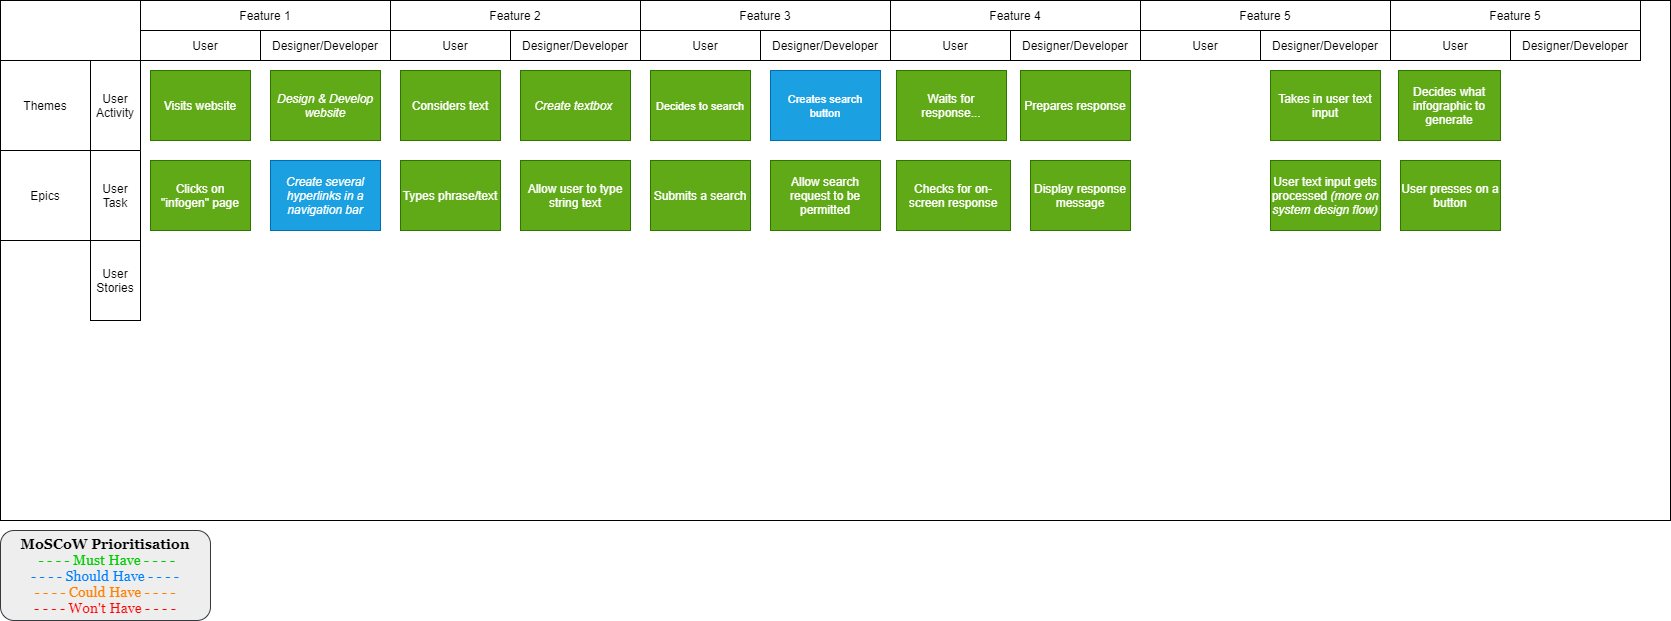

The diagram above was exported from draw.io. Its source (the exported page's mxGraphModel, read from the mxfile embedded in the PNG):
<mxGraphModel dx="1576" dy="855" grid="1" gridSize="10" guides="1" tooltips="1" connect="1" arrows="1" fold="1" page="1" pageScale="1" pageWidth="850" pageHeight="1100" math="0" shadow="0">
  <root>
    <mxCell id="0" />
    <mxCell id="1" parent="0" />
    <mxCell id="xfWh3pBT6C607hcx6CBj-20" value="&lt;br&gt;&lt;br&gt;&lt;br&gt;" style="rounded=0;whiteSpace=wrap;html=1;" vertex="1" parent="1">
      <mxGeometry x="10" y="10" width="1670" height="520" as="geometry" />
    </mxCell>
    <mxCell id="xfWh3pBT6C607hcx6CBj-1" value="User Activity" style="rounded=0;whiteSpace=wrap;html=1;direction=south;" vertex="1" parent="1">
      <mxGeometry x="100" y="70" width="50" height="90" as="geometry" />
    </mxCell>
    <mxCell id="xfWh3pBT6C607hcx6CBj-3" value="User Task" style="rounded=0;whiteSpace=wrap;html=1;direction=south;" vertex="1" parent="1">
      <mxGeometry x="100" y="160" width="50" height="90" as="geometry" />
    </mxCell>
    <mxCell id="xfWh3pBT6C607hcx6CBj-4" value="Feature 1" style="rounded=0;whiteSpace=wrap;html=1;" vertex="1" parent="1">
      <mxGeometry x="150" y="10" width="250" height="30" as="geometry" />
    </mxCell>
    <mxCell id="xfWh3pBT6C607hcx6CBj-5" value="Feature 2" style="rounded=0;whiteSpace=wrap;html=1;" vertex="1" parent="1">
      <mxGeometry x="400" y="10" width="250" height="30" as="geometry" />
    </mxCell>
    <mxCell id="xfWh3pBT6C607hcx6CBj-6" value="Feature 3" style="rounded=0;whiteSpace=wrap;html=1;" vertex="1" parent="1">
      <mxGeometry x="650" y="10" width="250" height="30" as="geometry" />
    </mxCell>
    <mxCell id="xfWh3pBT6C607hcx6CBj-7" value="Visits website" style="whiteSpace=wrap;html=1;fillColor=#60a917;strokeColor=#2D7600;fontColor=#ffffff;" vertex="1" parent="1">
      <mxGeometry x="160" y="80" width="100" height="70" as="geometry" />
    </mxCell>
    <mxCell id="xfWh3pBT6C607hcx6CBj-8" value="Clicks on &quot;infogen&quot; page" style="whiteSpace=wrap;html=1;fillColor=#60a917;strokeColor=#2D7600;fontColor=#ffffff;" vertex="1" parent="1">
      <mxGeometry x="160" y="170" width="100" height="70" as="geometry" />
    </mxCell>
    <mxCell id="xfWh3pBT6C607hcx6CBj-10" value="&lt;font face=&quot;Georgia&quot; style=&quot;font-size: 14px&quot;&gt;&lt;b&gt;MoSCoW Prioritisation&lt;br&gt;&lt;/b&gt;&lt;font color=&quot;#00cc00&quot;&gt;&amp;nbsp;- - - - Must Have - - - -&lt;br&gt;&lt;/font&gt;&lt;font color=&quot;#007fff&quot;&gt;- - - - Should Have - - - -&lt;br&gt;&lt;/font&gt;&lt;font color=&quot;#ff8000&quot;&gt;- - - - Could Have - - - -&lt;br&gt;&lt;/font&gt;&lt;font color=&quot;#ff0000&quot;&gt;- - - - Won't Have - - - -&lt;/font&gt;&lt;/font&gt;" style="rounded=1;whiteSpace=wrap;html=1;fillColor=#eeeeee;strokeColor=#36393d;" vertex="1" parent="1">
      <mxGeometry x="10" y="540" width="210" height="90" as="geometry" />
    </mxCell>
    <mxCell id="xfWh3pBT6C607hcx6CBj-13" value="&lt;i&gt;Design &amp;amp; Develop website&lt;/i&gt;" style="rounded=0;whiteSpace=wrap;html=1;fillColor=#60a917;strokeColor=#2D7600;fontColor=#ffffff;" vertex="1" parent="1">
      <mxGeometry x="280" y="80" width="110" height="70" as="geometry" />
    </mxCell>
    <mxCell id="xfWh3pBT6C607hcx6CBj-14" value="&lt;i&gt;Create several hyperlinks in a navigation bar&lt;/i&gt;" style="rounded=0;whiteSpace=wrap;html=1;fillColor=#1ba1e2;strokeColor=#006EAF;fontColor=#ffffff;" vertex="1" parent="1">
      <mxGeometry x="280" y="170" width="110" height="70" as="geometry" />
    </mxCell>
    <mxCell id="xfWh3pBT6C607hcx6CBj-15" value="User" style="rounded=0;whiteSpace=wrap;html=1;" vertex="1" parent="1">
      <mxGeometry x="150" y="40" width="130" height="30" as="geometry" />
    </mxCell>
    <mxCell id="xfWh3pBT6C607hcx6CBj-16" value="Designer/Developer" style="rounded=0;whiteSpace=wrap;html=1;fontStyle=0" vertex="1" parent="1">
      <mxGeometry x="270" y="40" width="130" height="30" as="geometry" />
    </mxCell>
    <mxCell id="xfWh3pBT6C607hcx6CBj-17" value="Themes" style="rounded=0;whiteSpace=wrap;html=1;" vertex="1" parent="1">
      <mxGeometry x="10" y="70" width="90" height="90" as="geometry" />
    </mxCell>
    <mxCell id="xfWh3pBT6C607hcx6CBj-19" value="Epics" style="rounded=0;whiteSpace=wrap;html=1;" vertex="1" parent="1">
      <mxGeometry x="10" y="160" width="90" height="90" as="geometry" />
    </mxCell>
    <mxCell id="xfWh3pBT6C607hcx6CBj-21" value="User Stories" style="rounded=0;whiteSpace=wrap;html=1;" vertex="1" parent="1">
      <mxGeometry x="100" y="250" width="50" height="80" as="geometry" />
    </mxCell>
    <mxCell id="xfWh3pBT6C607hcx6CBj-22" value="User" style="rounded=0;whiteSpace=wrap;html=1;" vertex="1" parent="1">
      <mxGeometry x="400" y="40" width="130" height="30" as="geometry" />
    </mxCell>
    <mxCell id="xfWh3pBT6C607hcx6CBj-23" value="Designer/Developer" style="rounded=0;whiteSpace=wrap;html=1;" vertex="1" parent="1">
      <mxGeometry x="520" y="40" width="130" height="30" as="geometry" />
    </mxCell>
    <mxCell id="xfWh3pBT6C607hcx6CBj-24" value="Considers text" style="rounded=0;whiteSpace=wrap;html=1;fillColor=#60a917;strokeColor=#2D7600;fontColor=#ffffff;" vertex="1" parent="1">
      <mxGeometry x="410" y="80" width="100" height="70" as="geometry" />
    </mxCell>
    <mxCell id="xfWh3pBT6C607hcx6CBj-25" value="&lt;i&gt;Create textbox&amp;nbsp;&lt;/i&gt;" style="rounded=0;whiteSpace=wrap;html=1;fillColor=#60a917;strokeColor=#2D7600;fontColor=#ffffff;" vertex="1" parent="1">
      <mxGeometry x="530" y="80" width="110" height="70" as="geometry" />
    </mxCell>
    <mxCell id="xfWh3pBT6C607hcx6CBj-26" value="Types phrase/text" style="rounded=0;whiteSpace=wrap;html=1;fillColor=#60a917;strokeColor=#2D7600;fontColor=#ffffff;" vertex="1" parent="1">
      <mxGeometry x="410" y="170" width="100" height="70" as="geometry" />
    </mxCell>
    <mxCell id="xfWh3pBT6C607hcx6CBj-27" value="Allow user to type string text" style="rounded=0;whiteSpace=wrap;html=1;fillColor=#60a917;strokeColor=#2D7600;fontColor=#ffffff;" vertex="1" parent="1">
      <mxGeometry x="530" y="170" width="110" height="70" as="geometry" />
    </mxCell>
    <mxCell id="xfWh3pBT6C607hcx6CBj-28" value="&lt;font style=&quot;font-size: 11px&quot;&gt;Decides to search&lt;/font&gt;" style="rounded=0;whiteSpace=wrap;html=1;fontColor=#ffffff;fillColor=#60a917;strokeColor=#2D7600;" vertex="1" parent="1">
      <mxGeometry x="660" y="80" width="100" height="70" as="geometry" />
    </mxCell>
    <mxCell id="xfWh3pBT6C607hcx6CBj-29" value="User" style="rounded=0;whiteSpace=wrap;html=1;" vertex="1" parent="1">
      <mxGeometry x="650" y="40" width="130" height="30" as="geometry" />
    </mxCell>
    <mxCell id="xfWh3pBT6C607hcx6CBj-30" value="Designer/Developer" style="rounded=0;whiteSpace=wrap;html=1;" vertex="1" parent="1">
      <mxGeometry x="770" y="40" width="130" height="30" as="geometry" />
    </mxCell>
    <mxCell id="xfWh3pBT6C607hcx6CBj-31" value="&lt;font style=&quot;font-size: 11px&quot;&gt;Creates search button&lt;/font&gt;" style="rounded=0;whiteSpace=wrap;html=1;fontColor=#ffffff;fillColor=#1ba1e2;strokeColor=#006EAF;" vertex="1" parent="1">
      <mxGeometry x="780" y="80" width="110" height="70" as="geometry" />
    </mxCell>
    <mxCell id="xfWh3pBT6C607hcx6CBj-32" value="&lt;font&gt;Submits a search&lt;/font&gt;" style="rounded=0;whiteSpace=wrap;html=1;fillColor=#60a917;strokeColor=#2D7600;fontColor=#FFFFFF;" vertex="1" parent="1">
      <mxGeometry x="660" y="170" width="100" height="70" as="geometry" />
    </mxCell>
    <mxCell id="xfWh3pBT6C607hcx6CBj-33" value="Allow search request to be permitted" style="rounded=0;whiteSpace=wrap;html=1;fillColor=#60a917;strokeColor=#2D7600;fontColor=#ffffff;" vertex="1" parent="1">
      <mxGeometry x="780" y="170" width="110" height="70" as="geometry" />
    </mxCell>
    <mxCell id="xfWh3pBT6C607hcx6CBj-34" value="Feature 4" style="rounded=0;whiteSpace=wrap;html=1;" vertex="1" parent="1">
      <mxGeometry x="900" y="10" width="250" height="30" as="geometry" />
    </mxCell>
    <mxCell id="xfWh3pBT6C607hcx6CBj-35" value="Waits for response..." style="rounded=0;whiteSpace=wrap;html=1;fillColor=#60a917;strokeColor=#2D7600;labelBackgroundColor=none;fontColor=#FFFFFF;" vertex="1" parent="1">
      <mxGeometry x="906" y="80" width="110" height="70" as="geometry" />
    </mxCell>
    <mxCell id="xfWh3pBT6C607hcx6CBj-36" value="User" style="rounded=0;whiteSpace=wrap;html=1;" vertex="1" parent="1">
      <mxGeometry x="900" y="40" width="130" height="30" as="geometry" />
    </mxCell>
    <mxCell id="xfWh3pBT6C607hcx6CBj-37" value="Designer/Developer" style="rounded=0;whiteSpace=wrap;html=1;" vertex="1" parent="1">
      <mxGeometry x="1020" y="40" width="130" height="30" as="geometry" />
    </mxCell>
    <mxCell id="xfWh3pBT6C607hcx6CBj-38" value="Takes in user text input" style="rounded=0;whiteSpace=wrap;labelBackgroundColor=none;fillColor=#60a917;strokeColor=#2D7600;fontColor=#ffffff;" vertex="1" parent="1">
      <mxGeometry x="1280" y="80" width="110" height="70" as="geometry" />
    </mxCell>
    <mxCell id="xfWh3pBT6C607hcx6CBj-40" value="&lt;font&gt;Checks for on-screen response&lt;/font&gt;" style="rounded=0;whiteSpace=wrap;html=1;fillColor=#60a917;strokeColor=#2D7600;fontColor=#FFFFFF;" vertex="1" parent="1">
      <mxGeometry x="906" y="170" width="114" height="70" as="geometry" />
    </mxCell>
    <mxCell id="xfWh3pBT6C607hcx6CBj-42" value="&lt;span style=&quot;font-family: &amp;#34;helvetica&amp;#34;&quot;&gt;User text input gets processed&amp;nbsp;&lt;/span&gt;&lt;i style=&quot;font-family: &amp;#34;helvetica&amp;#34;&quot;&gt;(more on system design flow)&lt;/i&gt;" style="rounded=0;whiteSpace=wrap;html=1;labelBackgroundColor=none;fontColor=#ffffff;fillColor=#60a917;strokeColor=#2D7600;" vertex="1" parent="1">
      <mxGeometry x="1280" y="170" width="110" height="70" as="geometry" />
    </mxCell>
    <mxCell id="xfWh3pBT6C607hcx6CBj-43" value="Feature 5" style="rounded=0;whiteSpace=wrap;html=1;" vertex="1" parent="1">
      <mxGeometry x="1150" y="10" width="250" height="30" as="geometry" />
    </mxCell>
    <mxCell id="xfWh3pBT6C607hcx6CBj-44" value="User" style="rounded=0;whiteSpace=wrap;html=1;" vertex="1" parent="1">
      <mxGeometry x="1150" y="40" width="130" height="30" as="geometry" />
    </mxCell>
    <mxCell id="xfWh3pBT6C607hcx6CBj-45" value="Designer/Developer" style="rounded=0;whiteSpace=wrap;html=1;" vertex="1" parent="1">
      <mxGeometry x="1270" y="40" width="130" height="30" as="geometry" />
    </mxCell>
    <mxCell id="xfWh3pBT6C607hcx6CBj-46" value="Prepares response" style="rounded=0;whiteSpace=wrap;html=1;labelBackgroundColor=none;fontColor=#ffffff;fillColor=#60a917;strokeColor=#2D7600;" vertex="1" parent="1">
      <mxGeometry x="1030" y="80" width="110" height="70" as="geometry" />
    </mxCell>
    <mxCell id="xfWh3pBT6C607hcx6CBj-47" value="Display response message" style="rounded=0;whiteSpace=wrap;html=1;labelBackgroundColor=none;fontColor=#ffffff;fillColor=#60a917;strokeColor=#2D7600;" vertex="1" parent="1">
      <mxGeometry x="1040" y="170" width="100" height="70" as="geometry" />
    </mxCell>
    <mxCell id="xfWh3pBT6C607hcx6CBj-48" value="Feature 5" style="rounded=0;whiteSpace=wrap;html=1;" vertex="1" parent="1">
      <mxGeometry x="1400" y="10" width="250" height="30" as="geometry" />
    </mxCell>
    <mxCell id="xfWh3pBT6C607hcx6CBj-49" value="User" style="rounded=0;whiteSpace=wrap;html=1;" vertex="1" parent="1">
      <mxGeometry x="1400" y="40" width="130" height="30" as="geometry" />
    </mxCell>
    <mxCell id="xfWh3pBT6C607hcx6CBj-50" value="Designer/Developer" style="rounded=0;whiteSpace=wrap;html=1;" vertex="1" parent="1">
      <mxGeometry x="1520" y="40" width="130" height="30" as="geometry" />
    </mxCell>
    <mxCell id="xfWh3pBT6C607hcx6CBj-51" value="Decides what infographic to generate" style="rounded=0;whiteSpace=wrap;html=1;fillColor=#60a917;strokeColor=#2D7600;fontColor=#FFFFFF;" vertex="1" parent="1">
      <mxGeometry x="1408" y="80" width="102" height="70" as="geometry" />
    </mxCell>
    <mxCell id="xfWh3pBT6C607hcx6CBj-52" value="&lt;font face=&quot;helvetica&quot;&gt;User presses on a button&lt;/font&gt;" style="rounded=0;whiteSpace=wrap;html=1;labelBackgroundColor=none;fontColor=#ffffff;fillColor=#60a917;strokeColor=#2D7600;" vertex="1" parent="1">
      <mxGeometry x="1410" y="170" width="100" height="70" as="geometry" />
    </mxCell>
  </root>
</mxGraphModel>